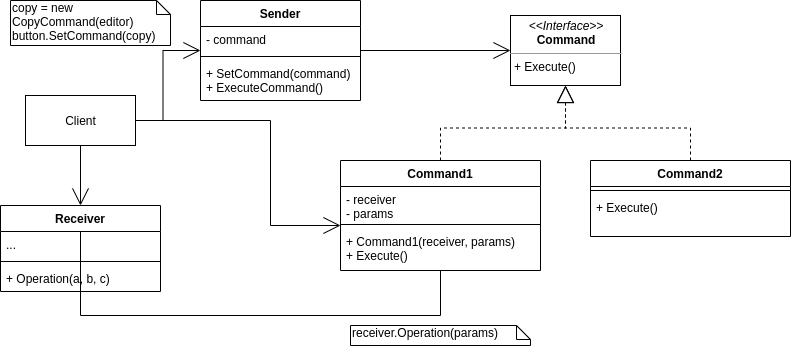

The diagram above was exported from draw.io. Its source (the exported page's mxGraphModel, read from the mxfile embedded in the PNG):
<mxGraphModel dx="2062" dy="1166" grid="1" gridSize="10" guides="1" tooltips="1" connect="1" arrows="1" fold="1" page="1" pageScale="1" pageWidth="850" pageHeight="1100" math="0" shadow="0">
  <root>
    <mxCell id="0" />
    <mxCell id="1" parent="0" />
    <mxCell id="SdWTPHjR23-AEQUHOPz0-2" value="&lt;p style=&quot;margin: 0px ; margin-top: 4px ; text-align: center&quot;&gt;&lt;i&gt;&amp;lt;&amp;lt;Interface&amp;gt;&amp;gt;&lt;/i&gt;&lt;br&gt;&lt;b&gt;Command&lt;/b&gt;&lt;/p&gt;&lt;hr size=&quot;1&quot;&gt;&lt;p style=&quot;margin: 0px ; margin-left: 4px&quot;&gt;&lt;span&gt;+ Execute()&lt;/span&gt;&lt;br&gt;&lt;/p&gt;" style="verticalAlign=top;align=left;overflow=fill;fontSize=12;fontFamily=Helvetica;html=1;" vertex="1" parent="1">
      <mxGeometry x="520" y="35" width="110" height="70" as="geometry" />
    </mxCell>
    <mxCell id="SdWTPHjR23-AEQUHOPz0-20" style="edgeStyle=orthogonalEdgeStyle;rounded=0;orthogonalLoop=1;jettySize=auto;html=1;endArrow=open;endFill=0;endSize=15;" edge="1" parent="1" source="SdWTPHjR23-AEQUHOPz0-15" target="SdWTPHjR23-AEQUHOPz0-11">
      <mxGeometry relative="1" as="geometry" />
    </mxCell>
    <mxCell id="SdWTPHjR23-AEQUHOPz0-22" style="edgeStyle=orthogonalEdgeStyle;rounded=0;orthogonalLoop=1;jettySize=auto;html=1;endArrow=open;endFill=0;endSize=15;" edge="1" parent="1" source="SdWTPHjR23-AEQUHOPz0-15" target="SdWTPHjR23-AEQUHOPz0-3">
      <mxGeometry relative="1" as="geometry">
        <Array as="points">
          <mxPoint x="280" y="140" />
          <mxPoint x="280" y="245" />
        </Array>
      </mxGeometry>
    </mxCell>
    <mxCell id="SdWTPHjR23-AEQUHOPz0-23" style="edgeStyle=orthogonalEdgeStyle;rounded=0;orthogonalLoop=1;jettySize=auto;html=1;endArrow=open;endFill=0;endSize=15;" edge="1" parent="1" source="SdWTPHjR23-AEQUHOPz0-15" target="SdWTPHjR23-AEQUHOPz0-16">
      <mxGeometry relative="1" as="geometry" />
    </mxCell>
    <mxCell id="SdWTPHjR23-AEQUHOPz0-15" value="Client" style="html=1;" vertex="1" parent="1">
      <mxGeometry x="35" y="115" width="110" height="50" as="geometry" />
    </mxCell>
    <mxCell id="SdWTPHjR23-AEQUHOPz0-21" style="edgeStyle=orthogonalEdgeStyle;rounded=0;orthogonalLoop=1;jettySize=auto;html=1;endArrow=open;endFill=0;endSize=15;" edge="1" parent="1" source="SdWTPHjR23-AEQUHOPz0-11" target="SdWTPHjR23-AEQUHOPz0-2">
      <mxGeometry relative="1" as="geometry" />
    </mxCell>
    <mxCell id="SdWTPHjR23-AEQUHOPz0-24" style="edgeStyle=orthogonalEdgeStyle;rounded=0;orthogonalLoop=1;jettySize=auto;html=1;entryX=0.5;entryY=0;entryDx=0;entryDy=0;endArrow=open;endFill=0;endSize=15;" edge="1" parent="1" source="SdWTPHjR23-AEQUHOPz0-3" target="SdWTPHjR23-AEQUHOPz0-16">
      <mxGeometry relative="1" as="geometry">
        <Array as="points">
          <mxPoint x="450" y="335" />
          <mxPoint x="90" y="335" />
        </Array>
      </mxGeometry>
    </mxCell>
    <mxCell id="SdWTPHjR23-AEQUHOPz0-27" style="edgeStyle=orthogonalEdgeStyle;rounded=0;orthogonalLoop=1;jettySize=auto;html=1;endArrow=block;endFill=0;endSize=15;dashed=1;" edge="1" parent="1" source="SdWTPHjR23-AEQUHOPz0-3" target="SdWTPHjR23-AEQUHOPz0-2">
      <mxGeometry relative="1" as="geometry" />
    </mxCell>
    <mxCell id="SdWTPHjR23-AEQUHOPz0-28" style="edgeStyle=orthogonalEdgeStyle;rounded=0;orthogonalLoop=1;jettySize=auto;html=1;dashed=1;endArrow=block;endFill=0;endSize=15;" edge="1" parent="1" source="SdWTPHjR23-AEQUHOPz0-7" target="SdWTPHjR23-AEQUHOPz0-2">
      <mxGeometry relative="1" as="geometry" />
    </mxCell>
    <mxCell id="SdWTPHjR23-AEQUHOPz0-25" value="receiver.Operation(params)" style="shape=note;whiteSpace=wrap;html=1;size=14;verticalAlign=top;align=left;spacingTop=-6;" vertex="1" parent="1">
      <mxGeometry x="360" y="345" width="180" height="20" as="geometry" />
    </mxCell>
    <mxCell id="SdWTPHjR23-AEQUHOPz0-26" value="copy = new CopyCommand(editor)&lt;br&gt;button.SetCommand(copy)" style="shape=note;whiteSpace=wrap;html=1;size=14;verticalAlign=top;align=left;spacingTop=-6;" vertex="1" parent="1">
      <mxGeometry x="20" y="20" width="160" height="45" as="geometry" />
    </mxCell>
    <mxCell id="SdWTPHjR23-AEQUHOPz0-11" value="Sender" style="swimlane;fontStyle=1;align=center;verticalAlign=top;childLayout=stackLayout;horizontal=1;startSize=26;horizontalStack=0;resizeParent=1;resizeParentMax=0;resizeLast=0;collapsible=1;marginBottom=0;" vertex="1" parent="1">
      <mxGeometry x="210" y="20" width="160" height="100" as="geometry" />
    </mxCell>
    <mxCell id="SdWTPHjR23-AEQUHOPz0-12" value="- command" style="text;strokeColor=none;fillColor=none;align=left;verticalAlign=top;spacingLeft=4;spacingRight=4;overflow=hidden;rotatable=0;points=[[0,0.5],[1,0.5]];portConstraint=eastwest;" vertex="1" parent="SdWTPHjR23-AEQUHOPz0-11">
      <mxGeometry y="26" width="160" height="26" as="geometry" />
    </mxCell>
    <mxCell id="SdWTPHjR23-AEQUHOPz0-13" value="" style="line;strokeWidth=1;fillColor=none;align=left;verticalAlign=middle;spacingTop=-1;spacingLeft=3;spacingRight=3;rotatable=0;labelPosition=right;points=[];portConstraint=eastwest;" vertex="1" parent="SdWTPHjR23-AEQUHOPz0-11">
      <mxGeometry y="52" width="160" height="8" as="geometry" />
    </mxCell>
    <mxCell id="SdWTPHjR23-AEQUHOPz0-14" value="+ SetCommand(command)&#10;+ ExecuteCommand()" style="text;strokeColor=none;fillColor=none;align=left;verticalAlign=top;spacingLeft=4;spacingRight=4;overflow=hidden;rotatable=0;points=[[0,0.5],[1,0.5]];portConstraint=eastwest;" vertex="1" parent="SdWTPHjR23-AEQUHOPz0-11">
      <mxGeometry y="60" width="160" height="40" as="geometry" />
    </mxCell>
    <mxCell id="SdWTPHjR23-AEQUHOPz0-3" value="Command1" style="swimlane;fontStyle=1;align=center;verticalAlign=top;childLayout=stackLayout;horizontal=1;startSize=26;horizontalStack=0;resizeParent=1;resizeParentMax=0;resizeLast=0;collapsible=1;marginBottom=0;" vertex="1" parent="1">
      <mxGeometry x="350" y="180" width="200" height="110" as="geometry" />
    </mxCell>
    <mxCell id="SdWTPHjR23-AEQUHOPz0-4" value="- receiver&#10;- params" style="text;strokeColor=none;fillColor=none;align=left;verticalAlign=top;spacingLeft=4;spacingRight=4;overflow=hidden;rotatable=0;points=[[0,0.5],[1,0.5]];portConstraint=eastwest;" vertex="1" parent="SdWTPHjR23-AEQUHOPz0-3">
      <mxGeometry y="26" width="200" height="34" as="geometry" />
    </mxCell>
    <mxCell id="SdWTPHjR23-AEQUHOPz0-5" value="" style="line;strokeWidth=1;fillColor=none;align=left;verticalAlign=middle;spacingTop=-1;spacingLeft=3;spacingRight=3;rotatable=0;labelPosition=right;points=[];portConstraint=eastwest;" vertex="1" parent="SdWTPHjR23-AEQUHOPz0-3">
      <mxGeometry y="60" width="200" height="8" as="geometry" />
    </mxCell>
    <mxCell id="SdWTPHjR23-AEQUHOPz0-6" value="+ Command1(receiver, params)&#10;+ Execute()" style="text;strokeColor=none;fillColor=none;align=left;verticalAlign=top;spacingLeft=4;spacingRight=4;overflow=hidden;rotatable=0;points=[[0,0.5],[1,0.5]];portConstraint=eastwest;" vertex="1" parent="SdWTPHjR23-AEQUHOPz0-3">
      <mxGeometry y="68" width="200" height="42" as="geometry" />
    </mxCell>
    <mxCell id="SdWTPHjR23-AEQUHOPz0-7" value="Command2" style="swimlane;fontStyle=1;align=center;verticalAlign=top;childLayout=stackLayout;horizontal=1;startSize=26;horizontalStack=0;resizeParent=1;resizeParentMax=0;resizeLast=0;collapsible=1;marginBottom=0;" vertex="1" parent="1">
      <mxGeometry x="600" y="180" width="200" height="76" as="geometry" />
    </mxCell>
    <mxCell id="SdWTPHjR23-AEQUHOPz0-9" value="" style="line;strokeWidth=1;fillColor=none;align=left;verticalAlign=middle;spacingTop=-1;spacingLeft=3;spacingRight=3;rotatable=0;labelPosition=right;points=[];portConstraint=eastwest;" vertex="1" parent="SdWTPHjR23-AEQUHOPz0-7">
      <mxGeometry y="26" width="200" height="8" as="geometry" />
    </mxCell>
    <mxCell id="SdWTPHjR23-AEQUHOPz0-10" value="+ Execute()" style="text;strokeColor=none;fillColor=none;align=left;verticalAlign=top;spacingLeft=4;spacingRight=4;overflow=hidden;rotatable=0;points=[[0,0.5],[1,0.5]];portConstraint=eastwest;" vertex="1" parent="SdWTPHjR23-AEQUHOPz0-7">
      <mxGeometry y="34" width="200" height="42" as="geometry" />
    </mxCell>
    <mxCell id="SdWTPHjR23-AEQUHOPz0-16" value="Receiver" style="swimlane;fontStyle=1;align=center;verticalAlign=top;childLayout=stackLayout;horizontal=1;startSize=26;horizontalStack=0;resizeParent=1;resizeParentMax=0;resizeLast=0;collapsible=1;marginBottom=0;" vertex="1" parent="1">
      <mxGeometry x="10" y="225" width="160" height="86" as="geometry" />
    </mxCell>
    <mxCell id="SdWTPHjR23-AEQUHOPz0-17" value="..." style="text;strokeColor=none;fillColor=none;align=left;verticalAlign=top;spacingLeft=4;spacingRight=4;overflow=hidden;rotatable=0;points=[[0,0.5],[1,0.5]];portConstraint=eastwest;" vertex="1" parent="SdWTPHjR23-AEQUHOPz0-16">
      <mxGeometry y="26" width="160" height="26" as="geometry" />
    </mxCell>
    <mxCell id="SdWTPHjR23-AEQUHOPz0-18" value="" style="line;strokeWidth=1;fillColor=none;align=left;verticalAlign=middle;spacingTop=-1;spacingLeft=3;spacingRight=3;rotatable=0;labelPosition=right;points=[];portConstraint=eastwest;" vertex="1" parent="SdWTPHjR23-AEQUHOPz0-16">
      <mxGeometry y="52" width="160" height="8" as="geometry" />
    </mxCell>
    <mxCell id="SdWTPHjR23-AEQUHOPz0-19" value="+ Operation(a, b, c)" style="text;strokeColor=none;fillColor=none;align=left;verticalAlign=top;spacingLeft=4;spacingRight=4;overflow=hidden;rotatable=0;points=[[0,0.5],[1,0.5]];portConstraint=eastwest;" vertex="1" parent="SdWTPHjR23-AEQUHOPz0-16">
      <mxGeometry y="60" width="160" height="26" as="geometry" />
    </mxCell>
  </root>
</mxGraphModel>